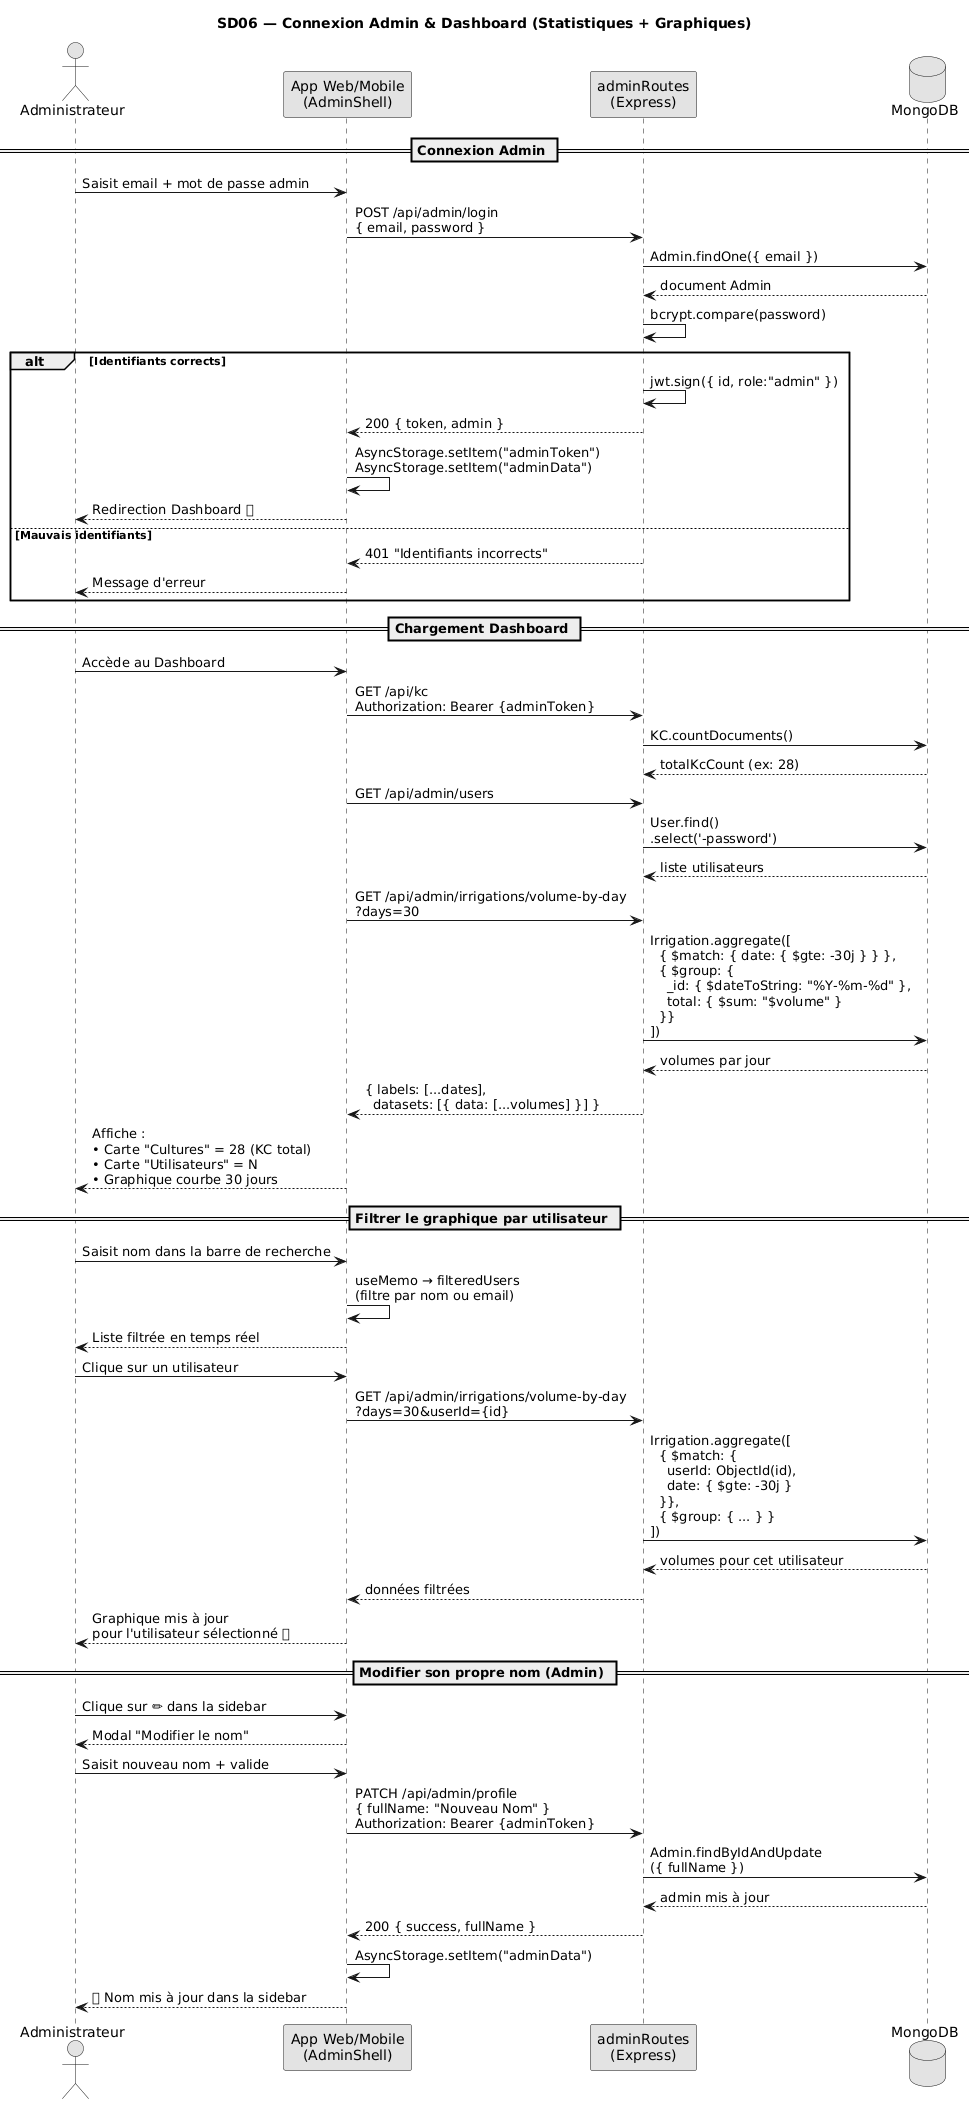

The diagram above was rendered by PlantUML. Its source (embedded in the PNG):
@startuml
skinparam monochrome true
skinparam shadowing false
title SD06 — Connexion Admin & Dashboard (Statistiques + Graphiques)

actor "Administrateur" as A
participant "App Web/Mobile\n(AdminShell)" as App
participant "adminRoutes\n(Express)" as API
database "MongoDB" as DB

== Connexion Admin ==

A -> App : Saisit email + mot de passe admin
App -> API : POST /api/admin/login\n{ email, password }
API -> DB : Admin.findOne({ email })
DB --> API : document Admin
API -> API : bcrypt.compare(password)
alt Identifiants corrects
  API -> API : jwt.sign({ id, role:"admin" })
  API --> App : 200 { token, admin }
  App -> App : AsyncStorage.setItem("adminToken")\nAsyncStorage.setItem("adminData")
  App --> A : Redirection Dashboard ✅
else Mauvais identifiants
  API --> App : 401 "Identifiants incorrects"
  App --> A : Message d'erreur
end

== Chargement Dashboard ==

A -> App : Accède au Dashboard
App -> API : GET /api/kc\nAuthorization: Bearer {adminToken}
API -> DB : KC.countDocuments()
DB --> API : totalKcCount (ex: 28)

App -> API : GET /api/admin/users
API -> DB : User.find()\n.select('-password')
DB --> API : liste utilisateurs

App -> API : GET /api/admin/irrigations/volume-by-day\n?days=30
API -> DB : Irrigation.aggregate([\n  { $match: { date: { $gte: -30j } } },\n  { $group: {\n    _id: { $dateToString: "%Y-%m-%d" },\n    total: { $sum: "$volume" }\n  }}\n])
DB --> API : volumes par jour

API --> App : { labels: [...dates],\n  datasets: [{ data: [...volumes] }] }
App --> A : Affiche :\n• Carte "Cultures" = 28 (KC total)\n• Carte "Utilisateurs" = N\n• Graphique courbe 30 jours

== Filtrer le graphique par utilisateur ==

A -> App : Saisit nom dans la barre de recherche
App -> App : useMemo → filteredUsers\n(filtre par nom ou email)
App --> A : Liste filtrée en temps réel

A -> App : Clique sur un utilisateur
App -> API : GET /api/admin/irrigations/volume-by-day\n?days=30&userId={id}
API -> DB : Irrigation.aggregate([\n  { $match: {\n    userId: ObjectId(id),\n    date: { $gte: -30j }\n  }},\n  { $group: { ... } }\n])
DB --> API : volumes pour cet utilisateur
API --> App : données filtrées
App --> A : Graphique mis à jour\npour l'utilisateur sélectionné ✅

== Modifier son propre nom (Admin) ==

A -> App : Clique sur ✏ dans la sidebar
App --> A : Modal "Modifier le nom"
A -> App : Saisit nouveau nom + valide
App -> API : PATCH /api/admin/profile\n{ fullName: "Nouveau Nom" }\nAuthorization: Bearer {adminToken}
API -> DB : Admin.findByIdAndUpdate\n({ fullName })
DB --> API : admin mis à jour
API --> App : 200 { success, fullName }
App -> App : AsyncStorage.setItem("adminData")
App --> A : ✅ Nom mis à jour dans la sidebar
@enduml